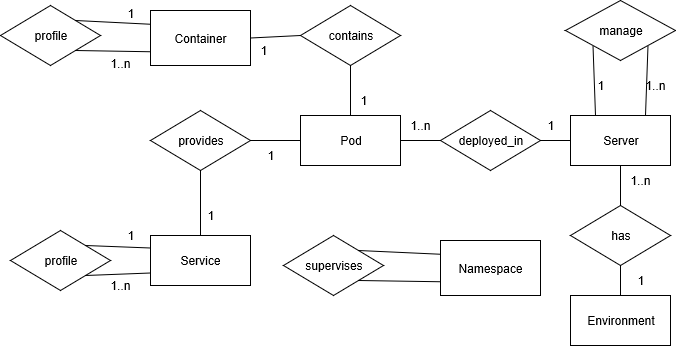

The diagram above was exported from draw.io. Its source (the exported page's mxGraphModel, read from the mxfile embedded in the PNG):
<mxGraphModel grid="1" dx="782" dy="475" gridSize="10" guides="1" tooltips="1" connect="1" arrows="1" fold="1" page="1" pageScale="1" pageWidth="827" pageHeight="1169" math="0" shadow="0">
  <root>
    <mxCell id="0" />
    <mxCell id="1" parent="0" />
    <mxCell id="AActzxwPlQRmzwRSWbtV-1" value="Pod" parent="1" style="rounded=0;whiteSpace=wrap;html=1;" vertex="1">
      <mxGeometry as="geometry" x="380" width="100" height="50" y="170" />
    </mxCell>
    <mxCell id="AActzxwPlQRmzwRSWbtV-2" value="Container" parent="1" style="rounded=0;whiteSpace=wrap;html=1;" vertex="1">
      <mxGeometry as="geometry" x="230" width="100" height="55" y="65" />
    </mxCell>
    <mxCell id="AActzxwPlQRmzwRSWbtV-3" value="Service" parent="1" style="rounded=0;whiteSpace=wrap;html=1;" vertex="1">
      <mxGeometry as="geometry" x="230" width="100" height="50" y="290" />
    </mxCell>
    <mxCell id="AActzxwPlQRmzwRSWbtV-4" value="Environment" parent="1" style="rounded=0;whiteSpace=wrap;html=1;" vertex="1">
      <mxGeometry as="geometry" x="650" width="100" height="50" y="350" />
    </mxCell>
    <mxCell id="AActzxwPlQRmzwRSWbtV-5" value="Server" parent="1" style="rounded=0;whiteSpace=wrap;html=1;" vertex="1">
      <mxGeometry as="geometry" x="650" width="100" height="50" y="170" />
    </mxCell>
    <mxCell id="AActzxwPlQRmzwRSWbtV-6" value="Namespace" parent="1" style="rounded=0;whiteSpace=wrap;html=1;" vertex="1">
      <mxGeometry as="geometry" x="520" width="100" height="55" y="295" />
    </mxCell>
    <mxCell id="AActzxwPlQRmzwRSWbtV-7" value="deployed_in" parent="1" style="rhombus;whiteSpace=wrap;html=1;" vertex="1">
      <mxGeometry as="geometry" x="520" width="100" height="60" y="165" />
    </mxCell>
    <mxCell id="AActzxwPlQRmzwRSWbtV-8" value="" parent="1" style="endArrow=none;html=1;exitX=1;exitY=0.5;exitDx=0;exitDy=0;entryX=0;entryY=0.5;entryDx=0;entryDy=0;" target="AActzxwPlQRmzwRSWbtV-7" edge="1" source="AActzxwPlQRmzwRSWbtV-1">
      <mxGeometry as="geometry" width="50" height="50" relative="1">
        <mxPoint as="sourcePoint" x="467" y="220" />
        <mxPoint as="targetPoint" x="517" y="170" />
      </mxGeometry>
    </mxCell>
    <mxCell id="AActzxwPlQRmzwRSWbtV-9" value="" parent="1" style="endArrow=none;html=1;entryX=1;entryY=0.5;entryDx=0;entryDy=0;" target="AActzxwPlQRmzwRSWbtV-7" edge="1" source="AActzxwPlQRmzwRSWbtV-5">
      <mxGeometry as="geometry" width="50" height="50" relative="1">
        <mxPoint as="sourcePoint" x="357" y="350" />
        <mxPoint as="targetPoint" x="407" y="300" />
      </mxGeometry>
    </mxCell>
    <mxCell id="AActzxwPlQRmzwRSWbtV-13" value="provides" parent="1" style="rhombus;whiteSpace=wrap;html=1;" vertex="1">
      <mxGeometry as="geometry" x="230" width="100" height="60" y="165" />
    </mxCell>
    <mxCell id="AActzxwPlQRmzwRSWbtV-14" value="" parent="1" style="endArrow=none;html=1;exitX=0.5;exitY=0;exitDx=0;exitDy=0;entryX=0.5;entryY=1;entryDx=0;entryDy=0;" target="AActzxwPlQRmzwRSWbtV-13" edge="1" source="AActzxwPlQRmzwRSWbtV-3">
      <mxGeometry as="geometry" width="50" height="50" relative="1">
        <mxPoint as="sourcePoint" x="527" y="105" />
        <mxPoint as="targetPoint" x="230" y="250" />
      </mxGeometry>
    </mxCell>
    <mxCell id="AActzxwPlQRmzwRSWbtV-15" value="" parent="1" style="endArrow=none;html=1;entryX=0;entryY=0.5;entryDx=0;entryDy=0;exitX=1;exitY=0.5;exitDx=0;exitDy=0;" target="AActzxwPlQRmzwRSWbtV-1" edge="1" source="AActzxwPlQRmzwRSWbtV-13">
      <mxGeometry as="geometry" width="50" height="50" relative="1">
        <mxPoint as="sourcePoint" x="527" y="245" />
        <mxPoint as="targetPoint" x="537" y="205" />
      </mxGeometry>
    </mxCell>
    <mxCell id="AActzxwPlQRmzwRSWbtV-16" value="contains" parent="1" style="rhombus;whiteSpace=wrap;html=1;" vertex="1">
      <mxGeometry as="geometry" x="380" width="100" height="60" y="60" />
    </mxCell>
    <mxCell id="AActzxwPlQRmzwRSWbtV-17" value="" parent="1" style="endArrow=none;html=1;exitX=0.5;exitY=0;exitDx=0;exitDy=0;entryX=0.5;entryY=1;entryDx=0;entryDy=0;" target="AActzxwPlQRmzwRSWbtV-16" edge="1" source="AActzxwPlQRmzwRSWbtV-1">
      <mxGeometry as="geometry" width="50" height="50" relative="1">
        <mxPoint as="sourcePoint" x="347" y="170" />
        <mxPoint as="targetPoint" x="384" y="70" />
      </mxGeometry>
    </mxCell>
    <mxCell id="AActzxwPlQRmzwRSWbtV-18" value="" parent="1" style="endArrow=none;html=1;exitX=0;exitY=0.5;exitDx=0;exitDy=0;entryX=1;entryY=0.5;entryDx=0;entryDy=0;" target="AActzxwPlQRmzwRSWbtV-2" edge="1" source="AActzxwPlQRmzwRSWbtV-16">
      <mxGeometry as="geometry" width="50" height="50" relative="1">
        <mxPoint as="sourcePoint" x="264" y="240" />
        <mxPoint as="targetPoint" x="180" y="170" />
      </mxGeometry>
    </mxCell>
    <mxCell id="AActzxwPlQRmzwRSWbtV-22" value="manage" parent="1" style="rhombus;whiteSpace=wrap;html=1;" vertex="1">
      <mxGeometry as="geometry" x="645" width="110" height="60" y="55" />
    </mxCell>
    <mxCell id="AActzxwPlQRmzwRSWbtV-23" value="" parent="1" style="endArrow=none;html=1;exitX=0.75;exitY=0;exitDx=0;exitDy=0;entryX=1;entryY=1;entryDx=0;entryDy=0;" target="AActzxwPlQRmzwRSWbtV-22" edge="1" source="AActzxwPlQRmzwRSWbtV-5">
      <mxGeometry as="geometry" width="50" height="50" relative="1">
        <mxPoint as="sourcePoint" x="700" y="165" />
        <mxPoint as="targetPoint" x="687" y="65" />
      </mxGeometry>
    </mxCell>
    <mxCell id="AActzxwPlQRmzwRSWbtV-24" value="" parent="1" style="endArrow=none;html=1;exitX=0;exitY=1;exitDx=0;exitDy=0;entryX=0.25;entryY=0;entryDx=0;entryDy=0;" target="AActzxwPlQRmzwRSWbtV-5" edge="1" source="AActzxwPlQRmzwRSWbtV-22">
      <mxGeometry as="geometry" width="50" height="50" relative="1">
        <mxPoint as="sourcePoint" x="567" y="235" />
        <mxPoint as="targetPoint" x="680" y="170" />
      </mxGeometry>
    </mxCell>
    <mxCell id="AActzxwPlQRmzwRSWbtV-25" value="supervises" parent="1" style="rhombus;whiteSpace=wrap;html=1;" vertex="1">
      <mxGeometry as="geometry" x="363" width="100" height="60" y="290" />
    </mxCell>
    <mxCell id="AActzxwPlQRmzwRSWbtV-26" value="" parent="1" style="endArrow=none;html=1;exitX=0;exitY=0.25;exitDx=0;exitDy=0;entryX=1;entryY=0;entryDx=0;entryDy=0;" target="AActzxwPlQRmzwRSWbtV-25" edge="1" source="AActzxwPlQRmzwRSWbtV-6">
      <mxGeometry as="geometry" width="50" height="50" relative="1">
        <mxPoint as="sourcePoint" x="495" y="390" />
        <mxPoint as="targetPoint" x="457" y="285" />
      </mxGeometry>
    </mxCell>
    <mxCell id="AActzxwPlQRmzwRSWbtV-27" value="" parent="1" style="endArrow=none;html=1;exitX=1;exitY=1;exitDx=0;exitDy=0;entryX=0;entryY=0.75;entryDx=0;entryDy=0;" target="AActzxwPlQRmzwRSWbtV-6" edge="1" source="AActzxwPlQRmzwRSWbtV-25">
      <mxGeometry as="geometry" width="50" height="50" relative="1">
        <mxPoint as="sourcePoint" x="337" y="455" />
        <mxPoint as="targetPoint" x="450" y="390" />
      </mxGeometry>
    </mxCell>
    <mxCell id="AActzxwPlQRmzwRSWbtV-28" value="has" parent="1" style="rhombus;whiteSpace=wrap;html=1;" vertex="1">
      <mxGeometry as="geometry" x="650" width="100" height="60" y="260" />
    </mxCell>
    <mxCell id="AActzxwPlQRmzwRSWbtV-29" value="" parent="1" style="endArrow=none;html=1;exitX=0.5;exitY=1;exitDx=0;exitDy=0;entryX=0.5;entryY=0;entryDx=0;entryDy=0;" target="AActzxwPlQRmzwRSWbtV-4" edge="1" source="AActzxwPlQRmzwRSWbtV-28">
      <mxGeometry as="geometry" width="50" height="50" relative="1">
        <mxPoint as="sourcePoint" x="617" y="445" />
        <mxPoint as="targetPoint" x="730" y="380" />
      </mxGeometry>
    </mxCell>
    <mxCell id="AActzxwPlQRmzwRSWbtV-30" value="" parent="1" style="endArrow=none;html=1;entryX=0.5;entryY=0;entryDx=0;entryDy=0;" target="AActzxwPlQRmzwRSWbtV-28" edge="1">
      <mxGeometry as="geometry" width="50" height="50" relative="1">
        <mxPoint as="sourcePoint" x="700" y="220" />
        <mxPoint as="targetPoint" x="700" y="260" />
      </mxGeometry>
    </mxCell>
    <mxCell id="AActzxwPlQRmzwRSWbtV-31" value="profile" parent="1" style="rhombus;whiteSpace=wrap;html=1;" vertex="1">
      <mxGeometry as="geometry" x="80" width="100" height="60" y="60" />
    </mxCell>
    <mxCell id="AActzxwPlQRmzwRSWbtV-32" value="" parent="1" style="endArrow=none;html=1;exitX=0;exitY=0.25;exitDx=0;exitDy=0;entryX=1;entryY=0;entryDx=0;entryDy=0;" target="AActzxwPlQRmzwRSWbtV-31" edge="1" source="AActzxwPlQRmzwRSWbtV-2">
      <mxGeometry as="geometry" width="50" height="50" relative="1">
        <mxPoint as="sourcePoint" x="210" y="87.5" />
        <mxPoint as="targetPoint" x="147" y="30" />
      </mxGeometry>
    </mxCell>
    <mxCell id="AActzxwPlQRmzwRSWbtV-33" value="" parent="1" style="endArrow=none;html=1;exitX=1;exitY=1;exitDx=0;exitDy=0;entryX=0;entryY=0.75;entryDx=0;entryDy=0;" target="AActzxwPlQRmzwRSWbtV-2" edge="1" source="AActzxwPlQRmzwRSWbtV-31">
      <mxGeometry as="geometry" width="50" height="50" relative="1">
        <mxPoint as="sourcePoint" x="27" y="200" />
        <mxPoint as="targetPoint" x="210" y="112.5" />
      </mxGeometry>
    </mxCell>
    <mxCell id="AActzxwPlQRmzwRSWbtV-34" value="profile" parent="1" style="rhombus;whiteSpace=wrap;html=1;" vertex="1">
      <mxGeometry as="geometry" x="90" width="100" height="60" y="285" />
    </mxCell>
    <mxCell id="AActzxwPlQRmzwRSWbtV-35" value="" parent="1" style="endArrow=none;html=1;exitX=0;exitY=0.25;exitDx=0;exitDy=0;entryX=1;entryY=0;entryDx=0;entryDy=0;" target="AActzxwPlQRmzwRSWbtV-34" edge="1" source="AActzxwPlQRmzwRSWbtV-3">
      <mxGeometry as="geometry" width="50" height="50" relative="1">
        <mxPoint as="sourcePoint" x="210" y="302.5" />
        <mxPoint as="targetPoint" x="167" y="260" />
      </mxGeometry>
    </mxCell>
    <mxCell id="AActzxwPlQRmzwRSWbtV-36" value="" parent="1" style="endArrow=none;html=1;exitX=1;exitY=1;exitDx=0;exitDy=0;entryX=0;entryY=0.75;entryDx=0;entryDy=0;" target="AActzxwPlQRmzwRSWbtV-3" edge="1" source="AActzxwPlQRmzwRSWbtV-34">
      <mxGeometry as="geometry" width="50" height="50" relative="1">
        <mxPoint as="sourcePoint" x="47" y="430" />
        <mxPoint as="targetPoint" x="210" y="327.5" />
      </mxGeometry>
    </mxCell>
    <mxCell id="AActzxwPlQRmzwRSWbtV-37" value="1" parent="1" style="text;html=1;strokeColor=none;fillColor=none;align=center;verticalAlign=middle;whiteSpace=wrap;rounded=0;" vertex="1">
      <mxGeometry as="geometry" x="700" width="40" height="20" y="325" />
    </mxCell>
    <mxCell id="AActzxwPlQRmzwRSWbtV-38" value="1" parent="1" style="text;html=1;strokeColor=none;fillColor=none;align=center;verticalAlign=middle;whiteSpace=wrap;rounded=0;" vertex="1">
      <mxGeometry as="geometry" x="610" width="40" height="20" y="170" />
    </mxCell>
    <mxCell id="AActzxwPlQRmzwRSWbtV-39" value="1..n" parent="1" style="text;html=1;strokeColor=none;fillColor=none;align=center;verticalAlign=middle;whiteSpace=wrap;rounded=0;" vertex="1">
      <mxGeometry as="geometry" x="480" width="40" height="20" y="170" />
    </mxCell>
    <mxCell id="AActzxwPlQRmzwRSWbtV-40" value="1..n" parent="1" style="text;html=1;strokeColor=none;fillColor=none;align=center;verticalAlign=middle;whiteSpace=wrap;rounded=0;" vertex="1">
      <mxGeometry as="geometry" x="700" width="40" height="20" y="225" />
    </mxCell>
    <mxCell id="AActzxwPlQRmzwRSWbtV-41" value="1..n" parent="1" style="text;html=1;strokeColor=none;fillColor=none;align=center;verticalAlign=middle;whiteSpace=wrap;rounded=0;" vertex="1">
      <mxGeometry as="geometry" x="715" width="40" height="20" y="130" />
    </mxCell>
    <mxCell id="AActzxwPlQRmzwRSWbtV-42" value="1" parent="1" style="text;html=1;strokeColor=none;fillColor=none;align=center;verticalAlign=middle;whiteSpace=wrap;rounded=0;" vertex="1">
      <mxGeometry as="geometry" x="660" width="40" height="20" y="130" />
    </mxCell>
    <mxCell id="AActzxwPlQRmzwRSWbtV-43" value="1" parent="1" style="text;html=1;strokeColor=none;fillColor=none;align=center;verticalAlign=middle;whiteSpace=wrap;rounded=0;" vertex="1">
      <mxGeometry as="geometry" x="423" width="40" height="20" y="145" />
    </mxCell>
    <mxCell id="AActzxwPlQRmzwRSWbtV-44" value="1" parent="1" style="text;html=1;strokeColor=none;fillColor=none;align=center;verticalAlign=middle;whiteSpace=wrap;rounded=0;" vertex="1">
      <mxGeometry as="geometry" x="323" width="40" height="20" y="95" />
    </mxCell>
    <mxCell id="AActzxwPlQRmzwRSWbtV-45" value="1" parent="1" style="text;html=1;strokeColor=none;fillColor=none;align=center;verticalAlign=middle;whiteSpace=wrap;rounded=0;" vertex="1">
      <mxGeometry as="geometry" x="330" width="40" height="20" y="200" />
    </mxCell>
    <mxCell id="AActzxwPlQRmzwRSWbtV-46" value="1" parent="1" style="text;html=1;strokeColor=none;fillColor=none;align=center;verticalAlign=middle;whiteSpace=wrap;rounded=0;" vertex="1">
      <mxGeometry as="geometry" x="270" width="40" height="20" y="260" />
    </mxCell>
    <mxCell id="AActzxwPlQRmzwRSWbtV-47" value="1" parent="1" style="text;html=1;strokeColor=none;fillColor=none;align=center;verticalAlign=middle;whiteSpace=wrap;rounded=0;" vertex="1">
      <mxGeometry as="geometry" x="190" width="40" height="20" y="280" />
    </mxCell>
    <mxCell id="AActzxwPlQRmzwRSWbtV-49" value="1..n" parent="1" style="text;html=1;strokeColor=none;fillColor=none;align=center;verticalAlign=middle;whiteSpace=wrap;rounded=0;" vertex="1">
      <mxGeometry as="geometry" x="180" width="40" height="20" y="330" />
    </mxCell>
    <mxCell id="AActzxwPlQRmzwRSWbtV-50" value="1" parent="1" style="text;html=1;strokeColor=none;fillColor=none;align=center;verticalAlign=middle;whiteSpace=wrap;rounded=0;" vertex="1">
      <mxGeometry as="geometry" x="190" width="40" height="20" y="57.5" />
    </mxCell>
    <mxCell id="AActzxwPlQRmzwRSWbtV-51" value="1..n" parent="1" style="text;html=1;strokeColor=none;fillColor=none;align=center;verticalAlign=middle;whiteSpace=wrap;rounded=0;" vertex="1">
      <mxGeometry as="geometry" x="180" width="40" height="20" y="107.5" />
    </mxCell>
  </root>
</mxGraphModel>